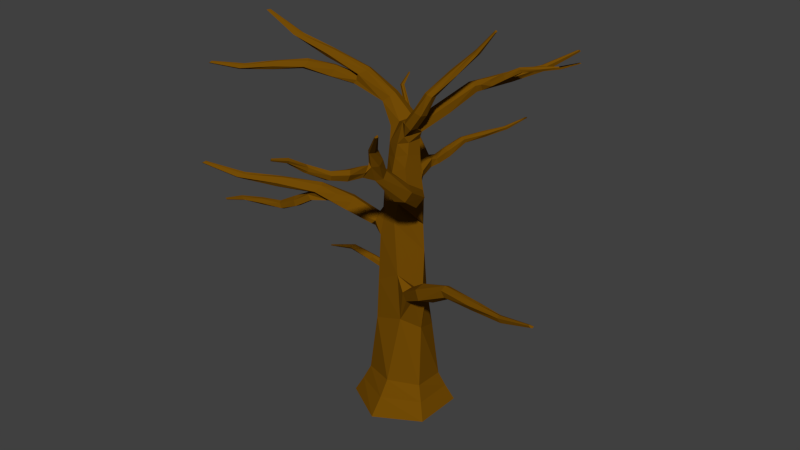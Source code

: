 # Source: Tree.blend  (saved by Blender 2.75.0; exported with 4.5.12 LTS)
import bpy
from mathutils import Matrix  # noqa: F401  (used for matrix-valued properties, if any)

bpy.ops.wm.read_factory_settings(use_empty=True)
scene = bpy.context.scene
scene.name = 'Scene'

# ---- collections
col_collection_1 = bpy.data.collections.new('Collection 1'); scene.collection.children.link(col_collection_1)

# ---- materials (node trees are filled in below, after node groups)
mat_material = bpy.data.materials.new('Material')
mat_material.alpha_threshold = 0.0
mat_material.roughness = 0.5

# ---- material node trees
mat_material.use_nodes = True; mat_material.node_tree.nodes.clear()
_N = mat_material.node_tree.nodes; _L = mat_material.node_tree.links
n0 = _N.new('ShaderNodeOutputMaterial'); n0.name = 'Material Output'; n0.location = (300, 300)
n1 = _N.new('ShaderNodeBsdfDiffuse'); n1.name = 'Diffuse BSDF'; n1.location = (10, 300)
n1.inputs[0].default_value = (0.1679, 0.06946, 0.001743, 1.0)
_L.new(n1.outputs[0], n0.inputs[0])
n0.is_active_output = True

# ---- world
world_world = bpy.data.worlds.new('World'); scene.world = world_world
world_world.color = (0.05088, 0.05088, 0.05088)
world_world.use_sun_shadow = False
world_world.sun_shadow_jitter_overblur = 0.0
world_world.cycles.sampling_method = 'MANUAL'
world_world.cycles.sample_map_resolution = 256

# ---- meshes
me_cylinder = bpy.data.meshes.new('Cylinder')
me_cylinder.from_pydata([(4.322e-09, 1.218, -1.0), (1.054, 0.6088, -1.0), (1.054, -0.6088, -1.0), (-1.021e-07, -1.218, -1.0), (-1.054, -0.6088, -1.0), (-1.054, 0.6088, -1.0), (-0.2924, 0.5496, 1.371), (-0.3649, 0.5212, 3.173), (-0.3204, 0.2244, 5.685), (0.06288, 0.3062, 5.685), (-0.01806, 0.5766, 2.927), (0.4589, 0.4656, 0.981), (0.2726, 0.1653, 5.752), (0.5265, 0.05545, 3.127), (0.6271, -0.1619, 1.225), (0.2236, -0.146, 5.737), (0.05785, -0.4412, 3.872), (0.2802, -0.5007, 1.481), (-0.009091, -0.2521, 5.685), (-0.3317, -0.4577, 3.457), (-0.4599, -0.4532, 1.225), (-0.3545, -0.09848, 5.584), (-0.565, -0.1568, 3.457), (-0.628, 0.2842, 0.9842), (2.022, 3.629, 7.222), (0.3607, 0.02317, 6.136), (2.006, 3.634, 7.239), (0.1831, 0.1623, 6.219), (1.974, 3.627, 7.228), (0.06326, 0.434, 6.104), (1.983, 3.721, 7.216), (0.01724, 0.4297, 5.887), (2.024, 3.719, 7.192), (0.2259, 0.2201, 5.908), (0.3887, 0.09364, 5.96), (2.032, 3.68, 7.19), (0.6986, 0.5597, 6.509), (0.941, 1.232, 6.815), (1.676, 2.824, 6.98), (0.4972, 0.6196, 6.55), (0.8126, 1.273, 6.878), (1.613, 2.844, 7.018), (0.3992, 0.7273, 6.478), (0.7095, 1.314, 6.835), (1.544, 2.857, 6.988), (0.4147, 0.8701, 6.314), (0.7041, 1.49, 6.714), (1.558, 3.027, 6.939), (0.5758, 0.8488, 6.259), (0.836, 1.474, 6.635), (1.651, 3.019, 6.889), (1.693, 2.915, 6.894), (0.9398, 1.311, 6.658), (0.7234, 0.6309, 6.315), (1.339, 2.069, 6.867), (1.264, 2.083, 6.954), (1.162, 2.064, 6.955), (1.102, 2.223, 6.859), (1.187, 2.229, 6.747), (1.284, 2.123, 6.739), (0.6761, 0.4655, -0.3276), (0.7401, -0.3522, -0.2348), (0.1067, -0.7706, -0.1372), (-0.6763, -0.463, -0.2348), (-0.7402, 0.3965, -0.3264), (-0.1112, 0.787, -0.1793), (-0.06776, 0.9785, -0.5686), (-0.884, 0.4906, -0.6584), (-0.8449, -0.5331, -0.6025), (0.06518, -0.9704, -0.5429), (0.884, -0.4655, -0.6025), (0.845, 0.5327, -0.6591), (0.0895, -0.1887, 6.205), (0.1785, -0.2472, 5.895), (-1.653, -3.307, 5.536), (0.0514, 0.3445, 5.294), (0.3086, 0.1497, 5.38), (0.2349, -0.1879, 5.472), (-0.05487, -0.2813, 5.369), (-0.3844, -0.1068, 5.282), (-0.3267, 0.2665, 5.329), (-0.4188, -0.1163, 4.934), (-0.1077, -0.315, 5.004), (0.2011, -0.2362, 5.167), (0.3502, 0.1317, 4.95), (0.03814, 0.3888, 4.842), (-0.334, 0.3151, 4.918), (-0.08166, 0.4524, 4.283), (0.3675, 0.2194, 4.417), (0.2298, -0.2325, 4.789), (-0.07828, -0.3713, 4.552), (-0.4132, -0.2188, 4.502), (-0.4193, 0.2983, 4.408), (0.00183, 0.5102, 3.605), (0.4641, 0.08245, 3.772), (0.1086, -0.3687, 4.331), (-0.2524, -0.4072, 4.005), (-0.5133, -0.1425, 3.98), (-0.354, 0.4482, 3.79), (-2.764, -0.2054, 7.611), (-1.958, -0.06736, 7.39), (-2.012, 0.0005106, 7.314), (-1.147, 0.2094, 7.051), (-0.563, 0.4247, 6.589), (-3.582, -0.4591, 8.024), (-0.3887, 0.5045, 5.989), (-0.5065, 0.2457, 6.007), (-3.606, -0.4895, 8.032), (-0.3926, -0.01716, 5.937), (-3.577, -0.523, 8.05), (-0.174, 0.01646, 6.087), (-3.498, -0.472, 8.042), (-0.0131, 0.2798, 6.166), (-3.52, -0.4507, 8.059), (-0.03414, 0.5051, 6.085), (-3.53, -0.4353, 8.044), (-0.6706, 0.4006, 6.428), (-1.243, 0.1587, 6.914), (-2.864, -0.2497, 7.546), (-2.919, -0.3467, 7.555), (-1.309, -0.02403, 6.906), (-0.7548, 0.164, 6.394), (-2.857, -0.4246, 7.591), (-1.223, -0.1371, 6.967), (-0.6661, 0.03304, 6.427), (-2.707, -0.3298, 7.606), (-1.064, -0.02276, 7.053), (-0.5189, 0.1058, 6.55), (-2.733, -0.2676, 7.642), (-1.086, 0.08345, 7.102), (-0.4819, 0.2413, 6.611), (-2.05, -0.07644, 7.191), (-2.07, -0.2186, 7.205), (-1.987, -0.2814, 7.3), (-1.881, -0.1348, 7.372), (-3.077, -1.923, 4.714), (-2.343, -1.501, 4.688), (-2.4, -1.45, 4.601), (-1.628, -0.9373, 4.548), (-1.074, -0.4863, 4.242), (-3.824, -2.474, 4.924), (-0.6071, -0.2691, 3.693), (-0.4982, -0.4456, 3.642), (-3.837, -2.512, 4.926), (-0.476, -0.5968, 3.748), (-3.802, -2.535, 4.95), (-0.383, -0.5697, 3.837), (-3.746, -2.459, 4.961), (-0.4273, -0.4107, 3.953), (-3.778, -2.448, 4.973), (-0.5079, -0.2001, 3.87), (-3.789, -2.436, 4.956), (-1.132, -0.5345, 4.049), (-1.667, -1.006, 4.392), (-3.139, -1.993, 4.627), (-3.156, -2.104, 4.623), (-1.662, -1.199, 4.369), (-1.117, -0.797, 3.993), (-3.081, -2.159, 4.673), (-1.558, -1.281, 4.448), (-0.9903, -0.898, 4.048), (-2.981, -2.02, 4.722), (-1.471, -1.127, 4.569), (-0.9036, -0.7837, 4.212), (-3.034, -1.974, 4.751), (-1.539, -1.039, 4.611), (-0.9322, -0.6412, 4.284), (-2.381, -1.524, 4.473), (-2.352, -1.665, 4.481), (-2.275, -1.704, 4.592), (-2.246, -1.537, 4.688), (2.415, 2.201, 7.294), (2.062, 2.013, 7.282), (2.088, 1.988, 7.241), (1.715, 1.757, 7.216), (1.447, 1.552, 7.071), (2.776, 2.451, 7.394), (1.223, 1.456, 6.812), (1.174, 1.541, 6.787), (2.783, 2.468, 7.395), (1.166, 1.613, 6.837), (2.767, 2.48, 7.406), (1.122, 1.601, 6.88), (2.739, 2.445, 7.411), (1.14, 1.526, 6.934), (2.754, 2.439, 7.417), (1.175, 1.425, 6.895), (2.759, 2.433, 7.409), (1.475, 1.574, 6.98), (1.735, 1.789, 7.142), (2.445, 2.234, 7.253), (2.455, 2.285, 7.251), (1.736, 1.88, 7.131), (1.472, 1.698, 6.953), (2.421, 2.313, 7.275), (1.687, 1.92, 7.169), (1.414, 1.748, 6.979), (2.371, 2.249, 7.298), (1.644, 1.849, 7.226), (1.371, 1.695, 7.057), (2.396, 2.226, 7.312), (1.675, 1.806, 7.246), (1.382, 1.627, 7.091), (2.08, 2.023, 7.18), (2.069, 2.09, 7.184), (2.033, 2.11, 7.237), (2.016, 2.031, 7.282), (1.108, 1.707, 6.698), (1.136, 1.641, 6.84), (1.033, 1.669, 6.915), (0.9306, 1.68, 6.893), (0.8983, 1.848, 6.785), (1.008, 1.843, 6.69), (0.9917, 1.433, 6.671), (1.001, 1.358, 6.823), (0.8805, 1.395, 6.889), (0.7775, 1.427, 6.853), (0.7639, 1.6, 6.736), (0.8888, 1.587, 6.652), (-3.289, -1.53, 7.119), (-2.766, -1.125, 7.204), (-2.809, -1.083, 7.136), (-2.264, -0.6022, 7.213), (-1.862, -0.1658, 7.067), (-3.821, -2.053, 7.163), (-1.482, 0.1057, 6.704), (-1.374, -0.0144, 6.659), (-3.827, -2.084, 7.16), (-1.348, -0.1397, 6.729), (-3.8, -2.1, 7.18), (-1.286, -0.1184, 6.81), (-3.765, -2.037, 7.201), (-1.347, -0.01176, 6.909), (-3.792, -2.033, 7.207), (-1.427, 0.1512, 6.857), (-3.801, -2.023, 7.195), (-1.886, -0.1893, 6.908), (-2.275, -0.6434, 7.082), (-3.321, -1.581, 7.04), (-3.322, -1.668, 7.024), (-2.247, -0.7897, 7.047), (-1.841, -0.385, 6.842), (-3.262, -1.708, 7.065), (-2.163, -0.8503, 7.111), (-1.736, -0.4556, 6.887), (-3.204, -1.595, 7.125), (-2.124, -0.7348, 7.226), (-1.694, -0.3752, 7.033), (-3.252, -1.568, 7.147), (-2.189, -0.6781, 7.261), (-1.738, -0.2752, 7.099), (-2.775, -1.125, 7.032), (-2.738, -1.232, 7.028), (-2.683, -1.266, 7.118), (-2.686, -1.143, 7.211), (1.564, 0.3715, 7.839), (1.206, 0.04142, 7.453), (1.271, 0.09783, 7.417), (0.9251, -0.2584, 6.972), (0.7143, -0.3519, 6.529), (1.873, 0.6223, 8.345), (0.4637, -0.1523, 6.13), (0.3036, -0.06999, 6.162), (1.867, 0.639, 8.366), (0.2194, -0.09125, 6.257), (1.831, 0.6225, 8.374), (0.1622, -0.1904, 6.251), (1.823, 0.5702, 8.33), (0.2664, -0.328, 6.231), (1.851, 0.5652, 8.338), (0.4207, -0.3334, 6.132), (1.865, 0.5751, 8.33), (0.7358, -0.1774, 6.502), (0.9241, -0.107, 6.961), (1.578, 0.478, 7.857), (1.542, 0.5303, 7.908), (0.8339, -0.01327, 7.037), (0.6077, -0.03353, 6.594), (1.462, 0.4978, 7.929), (0.7192, -0.06335, 7.071), (0.4679, -0.06357, 6.623), (1.449, 0.3813, 7.859), (0.7239, -0.2345, 7.021), (0.4544, -0.2508, 6.604), (1.509, 0.3542, 7.862), (0.8136, -0.285, 7.014), (0.5395, -0.3539, 6.573), (1.224, 0.2167, 7.402), (1.139, 0.2612, 7.459), (1.065, 0.1769, 7.492), (1.117, 0.03174, 7.443), (-3.787, -1.402, 3.609), (-3.226, -1.317, 3.627), (-3.235, -1.368, 3.685), (-2.617, -1.313, 3.72), (-2.139, -1.318, 3.925), (-4.407, -1.425, 3.469), (-1.804, -1.237, 4.293), (-1.821, -1.099, 4.327), (-4.43, -1.411, 3.468), (-1.872, -1.011, 4.256), (-4.421, -1.385, 3.452), (-1.812, -0.9864, 4.196), (-4.36, -1.401, 3.444), (-1.769, -1.088, 4.119), (-4.372, -1.42, 3.436), (-1.724, -1.232, 4.174), (-4.373, -1.431, 3.448), (-2.189, -1.317, 4.054), (-2.666, -1.294, 3.825), (-3.848, -1.391, 3.668), (-3.903, -1.341, 3.671), (-2.744, -1.191, 3.84), (-2.291, -1.174, 4.092), (-3.887, -1.281, 3.637), (-2.724, -1.104, 3.787), (-2.267, -1.068, 4.055), (-3.777, -1.311, 3.604), (-2.614, -1.149, 3.707), (-2.174, -1.092, 3.946), (-3.785, -1.358, 3.585), (-2.613, -1.223, 3.678), (-2.13, -1.178, 3.898), (-3.256, -1.321, 3.771), (-3.3, -1.235, 3.766), (-3.276, -1.182, 3.691), (-3.19, -1.258, 3.627), (2.654, -1.037, 3.123), (3.468, -1.276, 3.149), (1.753, -0.9107, 2.984), (2.657, -1.114, 3.037), (4.382, -1.434, 3.359), (1.016, -0.8664, 2.704), (0.6078, -0.4369, 2.077), (0.5641, -0.6357, 2.129), (4.418, -1.417, 3.362), (0.8235, -0.2484, 2.182), (4.41, -1.377, 3.385), (0.7806, -0.2384, 2.316), (4.317, -1.388, 3.397), (0.542, -0.4079, 2.388), (4.331, -1.419, 3.408), (0.4456, -0.6118, 2.305), (4.33, -1.435, 3.391), (1.109, -0.8769, 2.463), (1.83, -0.892, 2.827), (3.56, -1.272, 3.063), (3.652, -1.208, 3.058), (1.965, -0.7548, 2.804), (1.333, -0.6374, 2.392), (3.64, -1.116, 3.108), (1.952, -0.6225, 2.883), (1.315, -0.4357, 2.461), (3.471, -1.139, 3.158), (1.781, -0.6667, 3.004), (1.137, -0.4562, 2.666), (3.474, -1.21, 3.187), (1.765, -0.7763, 3.047), (1.033, -0.605, 2.755), (2.697, -1.049, 2.909), (2.779, -0.9305, 2.916), (2.754, -0.8483, 3.028), (2.613, -0.9425, 3.124), (-0.3262, 0.5364, 2.212), (0.2363, 0.5174, 1.889), (0.5801, -0.06049, 2.113), (0.1764, -0.4729, 2.597), (-0.4001, -0.4553, 2.266), (-0.5986, 0.0784, 2.138), (-1.39, -0.9979, 4.181), (-1.274, -1.089, 4.248), (-1.187, -0.9553, 4.39), (-1.236, -0.84, 4.448), (-1.351, -0.7118, 4.395), (-1.4, -0.7702, 4.221), (1.743, -2.986, 7.16), (0.4772, -0.5536, 4.396), (1.732, -2.986, 7.176), (0.3407, -0.529, 4.629), (1.715, -2.963, 7.178), (0.5777, -0.2621, 4.8), (1.775, -2.947, 7.226), (0.6121, -0.26, 4.645), (1.804, -2.955, 7.2), (0.6787, -0.2634, 4.47), (0.653, -0.4373, 4.358), (1.787, -2.964, 7.172), (0.9485, -1.106, 4.83), (1.1, -1.67, 5.175), (1.246, -2.591, 6.589), (0.84, -0.9873, 4.988), (1.001, -1.612, 5.324), (1.21, -2.575, 6.644), (0.8814, -0.8443, 5.072), (0.9758, -1.478, 5.385), (1.189, -2.513, 6.664), (1.062, -0.7017, 5.079), (1.181, -1.324, 5.466), (1.316, -2.463, 6.744), (1.176, -0.7748, 4.96), (1.312, -1.364, 5.327), (1.38, -2.486, 6.68), (1.34, -2.529, 6.6), (1.245, -1.507, 5.14), (1.097, -0.9607, 4.762), (1.101, -2.259, 5.854), (1.012, -2.273, 5.964), (0.9165, -2.196, 6.0), (1.048, -2.025, 6.108), (1.175, -1.993, 5.994), (1.166, -2.088, 5.844), (1.17, -2.447, 6.228), (0.3387, -4.307, 6.75), (0.9941, -2.605, 6.04), (0.3255, -4.305, 6.765), (0.9713, -2.597, 6.158), (0.327, -4.278, 6.777), (1.07, -2.609, 6.284), (0.37, -4.326, 6.826), (1.111, -2.462, 6.264), (0.3932, -4.342, 6.797), (1.127, -2.567, 6.132), (1.101, -2.619, 6.044), (0.3823, -4.327, 6.769), (0.9283, -3.028, 6.094), (0.7767, -3.319, 6.148), (0.3496, -3.914, 6.58), (0.8998, -2.969, 6.212), (0.7383, -3.292, 6.23), (0.3276, -3.903, 6.621), (0.9581, -2.945, 6.293), (0.7627, -3.249, 6.287), (0.34, -3.868, 6.652), (1.09, -2.963, 6.328), (0.8772, -3.28, 6.353), (0.4137, -3.924, 6.715), (1.132, -3.014, 6.243), (0.9316, -3.314, 6.279), (0.4491, -3.95, 6.666), (0.4238, -3.933, 6.603), (0.8864, -3.308, 6.164), (1.058, -3.016, 6.091), (0.5043, -3.631, 6.334), (0.4522, -3.624, 6.383), (0.4364, -3.572, 6.417), (0.5246, -3.578, 6.5), (0.5969, -3.59, 6.453), (0.5837, -3.594, 6.364), (1.101, -2.442, 6.32), (1.041, -2.36, 6.352), (1.196, -2.242, 6.462), (1.304, -2.244, 6.361), (1.271, -2.321, 6.231), (0.2236, -0.146, 4.522), (-1.822, 2.43, 4.856), (-1.94, 2.443, 4.789), (-1.916, 2.499, 4.712), (-1.82, 2.525, 4.706), (-2.673, 3.403, 5.735), (-0.5796, 0.6812, 4.169), (-2.714, 3.429, 5.73), (-2.605, 3.07, 5.535), (-0.8048, 1.116, 4.34), (-0.4889, 0.5173, 3.971), (-2.704, 3.448, 5.717), (-0.4342, 0.7279, 3.973), (-0.2729, 0.852, 4.025), (-2.684, 3.442, 5.716), (-0.522, 1.303, 4.37), (-0.8477, 1.918, 4.478), (-1.769, 2.542, 4.796), (-1.802, 2.5, 4.856), (-2.578, 3.096, 5.514), (-1.027, 1.659, 4.498), (-0.6658, 1.153, 4.411), (-0.9433, 1.732, 4.541), (-2.629, 3.038, 5.518), (-0.9233, 1.194, 4.178), (-1.186, 1.735, 4.378), (-2.711, 3.089, 5.49), (-0.8317, 1.326, 4.123), (-1.111, 1.844, 4.299), (-2.683, 3.134, 5.462), (-2.62, 3.128, 5.465), (-0.9187, 1.953, 4.322), (-0.5734, 1.357, 4.179), (-2.663, 3.426, 5.733), (-0.1975, 0.7575, 4.201), (-2.669, 3.419, 5.741), (-0.4024, 0.6633, 4.284), (0.2922, 3.437, 4.992), (0.02738, 2.961, 4.975), (0.07584, 2.952, 4.92), (-0.1801, 2.414, 4.886), (-0.3124, 1.959, 4.706), (0.5208, 3.987, 5.127), (-0.5177, 1.899, 4.352), (-0.636, 1.955, 4.319), (0.5157, 4.012, 5.128), (-0.8522, 1.834, 4.302), (0.4891, 4.013, 5.144), (-0.7665, 1.948, 4.429), (0.4832, 3.953, 5.151), (-0.6861, 1.928, 4.532), (0.5042, 3.957, 5.158), (-0.5494, 1.828, 4.479), (0.5145, 3.954, 5.148), (-0.2926, 2.016, 4.551), (-0.1808, 2.465, 4.785), (0.3027, 3.495, 4.936), (0.2761, 3.562, 4.933), (-0.2475, 2.57, 4.77), (-0.4108, 2.19, 4.506), (0.2163, 3.568, 4.966), (-0.3322, 2.58, 4.821), (-0.5398, 2.207, 4.55), (0.207, 3.458, 4.997), (-0.3288, 2.467, 4.899), (-0.5522, 2.093, 4.681), (0.2517, 3.45, 5.016), (-0.2625, 2.441, 4.926), (-0.4737, 2.007, 4.739), (0.04058, 2.986, 4.837), (-0.02184, 3.055, 4.842), (-0.07692, 3.051, 4.914), (-0.03799, 2.949, 4.976), (-0.6385, 1.748, 4.27), (-0.5975, 1.72, 4.506), (-0.8434, 1.523, 4.494), (-0.9468, 1.463, 4.441), (-1.091, 1.54, 4.306), (-1.01, 1.658, 4.236), (-2.782, 2.603, 1.263), (-2.116, 1.915, 0.9892), (-2.164, 1.876, 1.058), (-1.429, 1.326, 1.119), (-1.109, 0.6746, 1.437), (-0.7241, 0.3168, 1.963), (-0.5782, 0.4642, 2.015), (-0.5225, 0.6065, 1.909), (-0.5013, 0.5591, 1.782), (-0.5787, 0.4142, 1.704), (-0.7351, 0.2271, 1.787), (-1.145, 0.7215, 1.588), (-1.458, 1.384, 1.247), (-2.781, 2.61, 1.296), (-2.789, 2.634, 1.31), (-1.445, 1.542, 1.266), (-1.088, 0.9188, 1.632), (-2.786, 2.657, 1.294), (-1.355, 1.605, 1.201), (-0.9732, 0.9733, 1.589), (-2.77, 2.635, 1.256), (-1.291, 1.474, 1.102), (-0.9274, 0.871, 1.461), (-2.783, 2.62, 1.255), (-1.351, 1.405, 1.067), (-0.9742, 0.7675, 1.405), (-2.145, 1.935, 1.16), (-2.116, 2.046, 1.154), (-2.053, 2.073, 1.065), (-2.037, 1.939, 0.9887), (-3.296, 1.062, 1.566), (-2.595, 1.168, 1.769), (-2.606, 1.212, 1.718), (-1.925, 1.206, 1.673), (-1.445, 1.379, 1.437), (-1.487, 1.434, 1.325), (-1.969, 1.185, 1.578), (-3.299, 1.058, 1.542), (-3.314, 1.047, 1.531), (-2.032, 1.086, 1.564), (-1.542, 1.293, 1.293), (-3.323, 1.032, 1.543), (-2.007, 1.009, 1.612), (-1.499, 1.209, 1.324), (-3.304, 1.038, 1.571), (-1.911, 1.057, 1.685), (-1.426, 1.249, 1.419), (-3.304, 1.052, 1.572), (-1.915, 1.125, 1.711), (-1.407, 1.331, 1.461), (-2.621, 1.169, 1.642), (-2.653, 1.091, 1.647), (-2.629, 1.046, 1.712), (-2.559, 1.119, 1.769)], [(182, 214), (124, 232), (123, 230)], [(18, 15, 12, 9, 8, 21), (0, 1, 2, 3, 4, 5), (63, 20, 23, 64), (367, 19, 22, 368), (78, 18, 21, 79), (64, 23, 6, 65), (368, 22, 7, 363), (79, 21, 8, 80), (62, 17, 20, 63), (366, 16, 19, 367), (77, 15, 18, 78), (61, 14, 17, 62), (365, 13, 16, 366), (76, 12, 15, 77), (60, 11, 14, 61), (364, 10, 13, 365), (75, 9, 12, 76), (65, 6, 11, 60), (363, 7, 10, 364), (80, 8, 9, 75), (53, 34, 33, 48), (42, 29, 27, 39), (36, 25, 34, 53), (39, 27, 25, 36), (45, 31, 29, 42), (48, 33, 31, 45), (114, 105, 8, 31), (32, 30, 28, 26, 24, 35), (32, 50, 47, 30), (218, 49, 46, 217), (49, 48, 45, 46), (30, 47, 44, 28), (217, 46, 43, 216), (46, 45, 42, 43), (26, 41, 38, 24), (215, 40, 37, 214), (40, 39, 36, 37), (24, 38, 51, 35), (214, 37, 52, 213), (37, 36, 53, 52), (28, 44, 41, 26), (216, 43, 40, 215), (43, 42, 39, 40), (35, 51, 50, 32), (213, 52, 49, 218), (52, 53, 48, 49), (33, 9, 12, 34), (31, 8, 9, 33), (51, 59, 58, 50), (44, 56, 55, 41), (38, 54, 59, 51), (41, 55, 54, 38), (47, 57, 56, 44), (50, 58, 57, 47), (66, 65, 60, 71), (71, 60, 61, 70), (70, 61, 62, 69), (69, 62, 63, 68), (67, 64, 65, 66), (68, 63, 64, 67), (2, 70, 69, 3), (3, 69, 68, 4), (5, 67, 66, 0), (1, 71, 70, 2), (4, 68, 67, 5), (0, 66, 71, 1), (385, 376, 378, 380, 382, 384), (18, 73, 15), (72, 73, 18, 21), (456, 481, 478, 455), (27, 72, 264, 262, 25), (87, 85, 84, 88), (86, 80, 75, 85), (90, 82, 81, 91), (84, 76, 77, 83), (91, 81, 86, 92), (465, 466, 93), (89, 83, 82, 90), (81, 79, 80, 86), (92, 86, 85, 87), (87, 487, 466, 93), (82, 78, 79, 81), (463, 465, 93, 98), (85, 75, 76, 84), (463, 98, 92), (83, 77, 78, 82), (88, 84, 83, 89), (94, 88, 89, 95), (98, 92, 87, 93), (95, 89, 90, 96), (97, 91, 92, 98), (96, 90, 91, 97), (93, 87, 88, 94), (10, 93, 94, 13), (19, 96, 97, 22), (22, 97, 98, 7), (16, 95, 96, 19), (7, 98, 93, 10), (13, 94, 95, 16), (124, 108, 110, 127), (125, 134, 100, 128), (99, 101, 131, 118), (128, 100, 101, 99), (123, 124, 127, 126), (102, 103, 116, 117), (129, 130, 103, 102), (134, 126, 129, 100), (119, 132, 133, 122), (100, 129, 102, 101), (117, 116, 121, 120), (122, 133, 134, 125), (113, 128, 99, 115), (118, 131, 132, 119), (126, 127, 130, 129), (127, 110, 112, 130), (133, 123, 126, 134), (116, 105, 106, 121), (115, 99, 118, 104), (104, 118, 119, 107), (131, 117, 120, 132), (111, 125, 128, 113), (101, 102, 117, 131), (107, 109, 111, 113, 115, 104), (130, 112, 114, 103), (103, 114, 105, 116), (120, 121, 124, 123), (108, 106, 21), (121, 106, 108, 124), (109, 122, 125, 111), (132, 120, 123, 133), (107, 119, 122, 109), (34, 12, 15), (477, 463, 459, 462), (160, 144, 146, 163), (161, 170, 136, 164), (135, 137, 167, 154), (164, 136, 137, 135), (370, 160, 163, 371), (373, 139, 152, 374), (372, 166, 139, 373), (170, 162, 165, 136), (155, 168, 169, 158), (136, 165, 138, 137), (374, 152, 157, 369), (158, 169, 170, 161), (149, 164, 135, 151), (154, 167, 168, 155), (371, 163, 166, 372), (163, 146, 148, 166), (169, 159, 162, 170), (152, 141, 142, 157), (151, 135, 154, 140), (140, 154, 155, 143), (167, 153, 156, 168), (147, 161, 164, 149), (137, 138, 153, 167), (143, 145, 147, 149, 151, 140), (166, 148, 150, 139), (139, 150, 141, 152), (369, 157, 160, 370), (148, 146, 144, 142, 141, 150), (157, 142, 144, 160), (145, 158, 161, 147), (168, 156, 159, 169), (143, 155, 158, 145), (22, 141, 142, 19), (22, 141, 97), (148, 150, 97, 96), (146, 148, 96, 19), (142, 144, 146, 19), (196, 180, 182, 199), (197, 206, 172, 200), (171, 173, 203, 190), (200, 172, 173, 171), (195, 196, 199, 198), (174, 175, 188, 189), (201, 202, 175, 174), (206, 198, 201, 172), (191, 204, 205, 194), (172, 201, 174, 173), (189, 188, 193, 192), (194, 205, 206, 197), (190, 203, 204, 191), (198, 199, 202, 201), (199, 182, 184, 202), (205, 195, 198, 206), (188, 177, 178, 193), (187, 171, 190, 176), (176, 190, 191, 179), (203, 189, 192, 204), (183, 197, 200, 185), (173, 174, 189, 203), (202, 184, 186, 175), (175, 186, 177, 188), (192, 193, 196, 195), (184, 182, 180, 178, 177, 186), (193, 178, 180, 196), (181, 194, 197, 183), (204, 192, 195, 205), (179, 191, 194, 181), (59, 207, 212, 58), (56, 210, 209, 55), (54, 208, 207, 59), (55, 209, 208, 54), (57, 211, 210, 56), (58, 212, 211, 57), (207, 213, 218, 212), (210, 216, 215, 209), (208, 214, 213, 207), (209, 215, 214, 208), (211, 217, 216, 210), (212, 218, 217, 211), (182, 184, 214, 208), (184, 186, 214), (186, 177, 214), (213, 214, 177), (177, 178, 213), (180, 178, 213), (180, 182, 213), (244, 228, 230, 247), (245, 254, 220, 248), (219, 221, 251, 238), (248, 220, 221, 219), (243, 244, 247, 246), (222, 223, 236, 237), (249, 250, 223, 222), (254, 246, 249, 220), (239, 252, 253, 242), (220, 249, 222, 221), (237, 236, 241, 240), (242, 253, 254, 245), (233, 248, 219, 235), (238, 251, 252, 239), (246, 247, 250, 249), (247, 230, 232, 250), (253, 243, 246, 254), (236, 225, 226, 241), (235, 219, 238, 224), (224, 238, 239, 227), (251, 237, 240, 252), (231, 245, 248, 233), (221, 222, 237, 251), (227, 229, 231, 233, 235, 224), (250, 232, 234, 223), (223, 234, 225, 236), (240, 241, 244, 243), (232, 230, 228, 226, 225, 234), (241, 226, 228, 244), (229, 242, 245, 231), (252, 240, 243, 253), (227, 239, 242, 229), (230, 232, 123, 124), (228, 230, 124), (228, 226, 124), (121, 124, 226), (121, 226, 225, 116), (234, 225, 116, 117), (117, 120, 232, 234), (232, 120, 123), (280, 264, 266, 283), (281, 290, 256, 284), (255, 257, 287, 274), (284, 256, 257, 255), (279, 280, 283, 282), (258, 259, 272, 273), (285, 286, 259, 258), (290, 282, 285, 256), (275, 288, 289, 278), (256, 285, 258, 257), (273, 272, 277, 276), (278, 289, 290, 281), (274, 287, 288, 275), (289, 279, 282, 290), (272, 261, 262, 277), (271, 255, 274, 260), (260, 274, 275, 263), (287, 273, 276, 288), (257, 258, 273, 287), (286, 268, 270, 259), (259, 270, 261, 272), (276, 277, 280, 279), (268, 266, 264, 262, 261, 270), (277, 262, 264, 280), (265, 278, 281, 267), (288, 276, 279, 289), (263, 275, 278, 265), (285, 282, 283, 286), (268, 286, 283, 266), (267, 281, 284, 269), (269, 284, 255, 271), (271, 260, 263, 265, 267, 269), (268, 72, 73, 270), (476, 454, 471, 461), (25, 262, 261, 34), (270, 73, 15, 34, 261), (72, 266, 264), (266, 72, 268), (316, 300, 302, 319), (317, 326, 292, 320), (291, 293, 323, 310), (320, 292, 293, 291), (315, 316, 319, 318), (294, 295, 308, 309), (321, 322, 295, 294), (326, 318, 321, 292), (311, 324, 325, 314), (292, 321, 294, 293), (309, 308, 313, 312), (314, 325, 326, 317), (305, 320, 291, 307), (310, 323, 324, 311), (318, 319, 322, 321), (319, 302, 304, 322), (325, 315, 318, 326), (308, 297, 298, 313), (307, 291, 310, 296), (296, 310, 311, 299), (323, 309, 312, 324), (303, 317, 320, 305), (293, 294, 309, 323), (299, 301, 303, 305, 307, 296), (322, 304, 306, 295), (295, 306, 297, 308), (312, 313, 316, 315), (304, 302, 300, 298, 297, 306), (313, 298, 300, 316), (301, 314, 317, 303), (324, 312, 315, 325), (299, 311, 314, 301), (352, 336, 338, 355), (353, 362, 327, 356), (328, 330, 359, 346), (356, 327, 330, 328), (351, 352, 355, 354), (329, 332, 344, 345), (357, 358, 332, 329), (362, 354, 357, 327), (347, 360, 361, 350), (327, 357, 329, 330), (345, 344, 349, 348), (350, 361, 362, 353), (341, 356, 328, 343), (346, 359, 360, 347), (354, 355, 358, 357), (355, 338, 340, 358), (361, 351, 354, 362), (344, 334, 333, 349), (343, 328, 346, 331), (331, 346, 347, 335), (359, 345, 348, 360), (339, 353, 356, 341), (330, 329, 345, 359), (335, 337, 339, 341, 343, 331), (358, 340, 342, 332), (332, 342, 334, 344), (348, 349, 352, 351), (365, 338, 340, 366), (349, 333, 336, 352), (337, 350, 353, 339), (360, 348, 351, 361), (335, 347, 350, 337), (6, 363, 364, 11), (11, 364, 365, 14), (14, 365, 366, 17), (17, 366, 367, 20), (23, 368, 363, 6), (20, 367, 368, 23), (342, 340, 366), (342, 366, 17, 334), (334, 17, 333), (338, 336, 365), (336, 365, 14), (336, 333, 14), (14, 333, 17), (156, 369, 370, 159), (162, 371, 372, 165), (153, 374, 369, 156), (165, 372, 373, 138), (138, 373, 374, 153), (159, 370, 371, 162), (297, 156, 369, 306), (156, 297, 298, 153), (300, 298, 153), (300, 153, 374, 302), (304, 369, 374, 302), (369, 304, 306), (404, 385, 384, 399), (393, 380, 378, 390), (387, 376, 385, 404), (390, 378, 376, 387), (396, 382, 380, 393), (399, 384, 382, 396), (383, 381, 379, 377, 375, 386), (383, 401, 398, 381), (409, 400, 397, 408), (400, 399, 396, 397), (381, 398, 395, 379), (408, 397, 394, 407), (397, 396, 393, 394), (377, 392, 389, 375), (406, 391, 388, 405), (391, 390, 387, 388), (375, 389, 402, 386), (405, 388, 403, 410), (388, 387, 404, 403), (379, 395, 392, 377), (407, 394, 391, 406), (394, 393, 390, 391), (386, 402, 401, 383), (410, 403, 400, 409), (403, 404, 399, 400), (452, 410, 409, 451), (449, 407, 406, 448), (411, 405, 410, 452), (450, 408, 407, 449), (451, 409, 408, 450), (441, 422, 421, 436), (430, 417, 415, 427), (424, 413, 422, 441), (427, 415, 413, 424), (433, 419, 417, 430), (436, 421, 419, 433), (420, 418, 416, 414, 412, 423), (420, 438, 435, 418), (446, 437, 434, 445), (437, 436, 433, 434), (418, 435, 432, 416), (445, 434, 431, 444), (434, 433, 430, 431), (414, 429, 426, 412), (443, 428, 425, 442), (428, 427, 424, 425), (412, 426, 439, 423), (442, 425, 440, 447), (425, 424, 441, 440), (416, 432, 429, 414), (444, 431, 428, 443), (431, 430, 427, 428), (423, 439, 438, 420), (447, 440, 437, 446), (440, 441, 436, 437), (439, 447, 446, 438), (432, 444, 443, 429), (426, 442, 447, 439), (429, 443, 442, 426), (435, 445, 444, 432), (438, 446, 445, 435), (401, 451, 450, 398), (398, 450, 449, 395), (392, 448, 411, 389), (389, 411, 452, 402), (395, 449, 448, 392), (402, 452, 451, 401), (448, 411, 421, 419), (448, 419, 406), (419, 417, 415, 406), (406, 415, 413, 405), (405, 413, 422, 411), (88, 382, 384, 94), (384, 385, 94), (94, 385, 376, 95), (376, 378, 95), (378, 380, 89, 95), (382, 88, 89, 380), (29, 31, 114), (114, 112, 27, 29), (110, 112, 27, 72), (21, 108, 110, 72), (21, 106, 105, 8), (464, 482, 479, 460), (461, 471, 470, 472), (530, 477, 462, 529), (472, 470, 457, 483), (531, 480, 477, 530), (468, 487, 466, 485), (457, 484, 481, 456), (458, 476, 461, 488), (480, 465, 463, 477), (470, 469, 484, 457), (528, 474, 468, 527), (488, 461, 472, 486), (460, 479, 476, 458), (471, 475, 469, 470), (529, 462, 474, 528), (474, 489, 487, 468), (482, 456, 455, 479), (486, 472, 483, 467), (464, 460, 458, 488, 486, 467), (454, 473, 475, 471), (467, 483, 482, 464), (462, 459, 489, 474), (527, 468, 485, 526), (526, 485, 480, 531), (455, 478, 473, 454), (485, 466, 465, 480), (483, 457, 456, 482), (479, 455, 454, 476), (515, 499, 501, 518), (516, 525, 491, 519), (490, 492, 522, 509), (519, 491, 492, 490), (514, 515, 518, 517), (493, 494, 507, 508), (520, 521, 494, 493), (525, 517, 520, 491), (510, 523, 524, 513), (491, 520, 493, 492), (508, 507, 512, 511), (513, 524, 525, 516), (504, 519, 490, 506), (509, 522, 523, 510), (517, 518, 521, 520), (518, 501, 503, 521), (524, 514, 517, 525), (507, 496, 497, 512), (506, 490, 509, 495), (495, 509, 510, 498), (522, 508, 511, 523), (502, 516, 519, 504), (492, 493, 508, 522), (498, 500, 502, 504, 506, 495), (521, 503, 505, 494), (494, 505, 496, 507), (511, 512, 515, 514), (503, 501, 499, 497, 496, 505), (512, 497, 499, 515), (500, 513, 516, 502), (523, 511, 514, 524), (498, 510, 513, 500), (484, 526, 531, 481), (469, 527, 526, 484), (473, 529, 528, 475), (475, 528, 527, 469), (481, 531, 530, 478), (478, 530, 529, 473), (484, 499, 526), (469, 501, 499, 484), (499, 526, 497), (496, 497, 526), (505, 496, 526, 527), (527, 503, 505), (503, 527, 469, 501), (92, 459, 463), (459, 92, 489), (92, 87, 487, 489), (551, 539, 540, 554), (552, 561, 533, 555), (532, 534, 558, 545), (555, 533, 534, 532), (550, 551, 554, 553), (535, 536, 543, 544), (556, 557, 536, 535), (561, 553, 556, 533), (546, 559, 560, 549), (533, 556, 535, 534), (544, 543, 548, 547), (549, 560, 561, 552), (545, 558, 559, 546), (553, 554, 557, 556), (554, 540, 541, 557), (560, 550, 553, 561), (543, 537, 538, 548), (558, 544, 547, 559), (534, 535, 544, 558), (545, 546, 549, 552, 555, 532), (557, 541, 542, 536), (536, 542, 537, 543), (547, 548, 551, 550), (548, 538, 539, 551), (559, 547, 550, 560), (368, 537, 538, 363), (538, 363, 539), (539, 363, 6, 540), (540, 6, 23, 541), (541, 23, 542), (368, 542, 23), (542, 368, 537), (576, 585, 563, 579), (562, 564, 582, 569), (579, 563, 564, 562), (574, 575, 578, 577), (565, 566, 567, 568), (580, 581, 566, 565), (585, 577, 580, 563), (570, 583, 584, 573), (563, 580, 565, 564), (568, 567, 572, 571), (573, 584, 585, 576), (569, 582, 583, 570), (577, 578, 581, 580), (584, 574, 577, 585), (582, 568, 571, 583), (564, 565, 568, 582), (569, 570, 573, 576, 579, 562), (571, 572, 575, 574), (583, 571, 574, 584), (547, 567, 566, 548), (566, 581, 548), (581, 578, 548), (575, 543, 548, 578), (572, 544, 543, 575), (544, 572, 567, 547)])
me_cylinder.materials.append(mat_material)
me_cylinder.use_remesh_preserve_volume = False
me_cylinder.use_remesh_preserve_attributes = False
me_cylinder.use_mirror_vertex_groups = False
me_cylinder.update()

# ---- objects
ob_cylinder = bpy.data.objects.new('Cylinder', me_cylinder)

# ---- transforms, parenting, visibility, modifiers, constraints
ob_cylinder.location = (0.0, 0.0, 0.9569)
ob_cylinder.lineart.crease_threshold = 0.0

# ---- collection membership
col_collection_1.objects.link(ob_cylinder)

# ---- scene / render settings (as saved in the file)
scene.frame_start = 1; scene.frame_end = 250; scene.frame_set(1)
scene.render.engine = 'CYCLES'
scene.render.resolution_percentage = 50
scene.render.dither_intensity = 0.0
scene.cycles.use_denoising = False
scene.cycles.samples = 10
scene.cycles.sampling_pattern = 'TABULATED_SOBOL'
scene.cycles.light_sampling_threshold = 0.0
scene.cycles.use_adaptive_sampling = False
scene.cycles.use_light_tree = False
scene.cycles.blur_glossy = 0.0
scene.cycles.pixel_filter_type = 'GAUSSIAN'
scene.cycles.sample_clamp_indirect = 0.0
scene.view_settings.view_transform = 'Standard'
bpy.context.view_layer.update()

# ---- added for rendering (the .blend has no active camera and no usable light): camera, sun
cam_auto = bpy.data.cameras.new('AutoCamera')
cam_auto.lens = 50.0
cam_auto.sensor_width = 36.0
cam_auto.clip_end = 1000.0
ob_auto_camera = bpy.data.objects.new('AutoCamera', cam_auto)
scene.collection.objects.link(ob_auto_camera)
ob_auto_camera.location = (14.2062, -17.219, 16.014)
ob_auto_camera.rotation_euler = (1.09748, -7.21219e-08, 0.694738)
scene.camera = ob_auto_camera
light_auto_sun = bpy.data.lights.new('AutoSun', 'SUN')
light_auto_sun.energy = 3.0
light_auto_sun.angle = 0.0523599
ob_auto_sun = bpy.data.objects.new('AutoSun', light_auto_sun)
scene.collection.objects.link(ob_auto_sun)
ob_auto_sun.rotation_euler = (0.872665, 0.174533, 0.523599)
bpy.context.view_layer.update()
